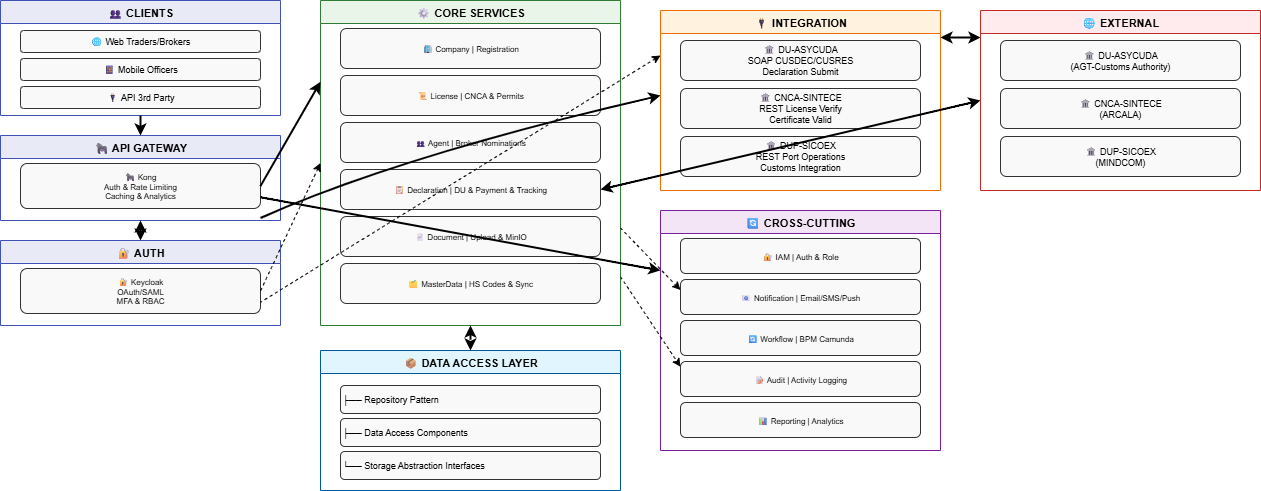

The diagram above was exported from draw.io. Its source (the exported page's mxGraphModel, read from the mxfile embedded in the PNG):
<mxGraphModel dx="1649" dy="825" grid="1" gridSize="10" guides="1" tooltips="1" connect="1" arrows="1" fold="1" page="1" pageScale="1" pageWidth="827" pageHeight="1169" math="0" shadow="0">
  <root>
    <mxCell id="0" />
    <mxCell id="1" parent="0" />
    <mxCell id="clients-group" value="👥 CLIENTS" style="swimlane;whiteSpace=wrap;html=1;fillColor=#e8eaf6;strokeColor=#3f51b5;fontStyle=1;fontSize=11;" parent="1" vertex="1">
      <mxGeometry x="40" y="30" width="280" height="115" as="geometry" />
    </mxCell>
    <mxCell id="web-browser" value="🌐 Web Traders/Brokers" style="rounded=1;whiteSpace=wrap;html=1;fillColor=#f9f9f9;strokeColor=#333;fontSize=9;" parent="clients-group" vertex="1">
      <mxGeometry x="20" y="30" width="240" height="22" as="geometry" />
    </mxCell>
    <mxCell id="mobile-app" value="📱 Mobile Officers" style="rounded=1;whiteSpace=wrap;html=1;fillColor=#f9f9f9;strokeColor=#333;fontSize=9;" parent="clients-group" vertex="1">
      <mxGeometry x="20" y="58" width="240" height="22" as="geometry" />
    </mxCell>
    <mxCell id="api-clients" value="🔌 API 3rd Party" style="rounded=1;whiteSpace=wrap;html=1;fillColor=#f9f9f9;strokeColor=#333;fontSize=9;" parent="clients-group" vertex="1">
      <mxGeometry x="20" y="86" width="240" height="22" as="geometry" />
    </mxCell>
    <mxCell id="gateway-group" value="🦍 API GATEWAY" style="swimlane;whiteSpace=wrap;html=1;fillColor=#e8eaf6;strokeColor=#3f51b5;fontStyle=1;fontSize=11;" parent="1" vertex="1">
      <mxGeometry x="40" y="165" width="280" height="85" as="geometry" />
    </mxCell>
    <mxCell id="kong" value="🦍 Kong&lt;br&gt;Auth &amp;amp; Rate Limiting&lt;br&gt;Caching &amp;amp; Analytics" style="rounded=1;whiteSpace=wrap;html=1;fillColor=#f9f9f9;strokeColor=#333;fontSize=8;align=center;" parent="gateway-group" vertex="1">
      <mxGeometry x="20" y="28" width="240" height="45" as="geometry" />
    </mxCell>
    <mxCell id="auth-group" value="🔐 AUTH" style="swimlane;whiteSpace=wrap;html=1;fillColor=#e8eaf6;strokeColor=#3f51b5;fontStyle=1;fontSize=11;" parent="1" vertex="1">
      <mxGeometry x="40" y="270" width="280" height="85" as="geometry" />
    </mxCell>
    <mxCell id="keycloak" value="🔐 Keycloak&lt;br&gt;OAuth/SAML&lt;br&gt;MFA &amp;amp; RBAC" style="rounded=1;whiteSpace=wrap;html=1;fillColor=#f9f9f9;strokeColor=#333;fontSize=8;align=center;" parent="auth-group" vertex="1">
      <mxGeometry x="20" y="28" width="240" height="45" as="geometry" />
    </mxCell>
    <mxCell id="core-group" value="⚙ CORE SERVICES" style="swimlane;whiteSpace=wrap;html=1;fillColor=#e8f5e8;strokeColor=#2e7d32;fontStyle=1;fontSize=11;" parent="1" vertex="1">
      <mxGeometry x="360" y="30" width="300" height="325" as="geometry" />
    </mxCell>
    <mxCell id="company-service" value="🏢 Company | Registration" style="rounded=1;whiteSpace=wrap;html=1;fillColor=#f9f9f9;strokeColor=#333;fontSize=8;align=center;" parent="core-group" vertex="1">
      <mxGeometry x="20" y="28" width="260" height="40" as="geometry" />
    </mxCell>
    <mxCell id="license-service" value="📜 License | CNCA &amp;amp; Permits" style="rounded=1;whiteSpace=wrap;html=1;fillColor=#f9f9f9;strokeColor=#333;fontSize=8;align=center;" parent="core-group" vertex="1">
      <mxGeometry x="20" y="75" width="260" height="40" as="geometry" />
    </mxCell>
    <mxCell id="agent-service" value="👥 Agent | Broker Nominations" style="rounded=1;whiteSpace=wrap;html=1;fillColor=#f9f9f9;strokeColor=#333;fontSize=8;align=center;" parent="core-group" vertex="1">
      <mxGeometry x="20" y="122" width="260" height="40" as="geometry" />
    </mxCell>
    <mxCell id="declaration-service" value="📋 Declaration | DU &amp;amp; Payment &amp;amp; Tracking" style="rounded=1;whiteSpace=wrap;html=1;fillColor=#f9f9f9;strokeColor=#333;fontSize=8;align=center;" parent="core-group" vertex="1">
      <mxGeometry x="20" y="169" width="260" height="40" as="geometry" />
    </mxCell>
    <mxCell id="document-service" value="📄 Document | Upload &amp;amp; MinIO" style="rounded=1;whiteSpace=wrap;html=1;fillColor=#f9f9f9;strokeColor=#333;fontSize=8;align=center;" parent="core-group" vertex="1">
      <mxGeometry x="20" y="216" width="260" height="40" as="geometry" />
    </mxCell>
    <mxCell id="masterdata-service" value="🗂 MasterData | HS Codes &amp;amp; Sync" style="rounded=1;whiteSpace=wrap;html=1;fillColor=#f9f9f9;strokeColor=#333;fontSize=8;align=center;" parent="core-group" vertex="1">
      <mxGeometry x="20" y="263" width="260" height="40" as="geometry" />
    </mxCell>
    <mxCell id="conn4" value="" style="endArrow=classic;html=1;exitX=1;exitY=0.5;entryX=0;entryY=0.5;strokeWidth=2;curved=1;" parent="core-group" edge="1">
      <mxGeometry relative="1" as="geometry">
        <mxPoint x="-60" y="217.5" as="sourcePoint" />
        <mxPoint x="340" y="95" as="targetPoint" />
        <Array as="points">
          <mxPoint x="80" y="155" />
        </Array>
      </mxGeometry>
    </mxCell>
    <mxCell id="integration-group" value="🔌 INTEGRATION" style="swimlane;whiteSpace=wrap;html=1;fillColor=#fff3e0;strokeColor=#ef6c00;fontStyle=1;fontSize=11;" parent="1" vertex="1">
      <mxGeometry x="700" y="40" width="280" height="180" as="geometry" />
    </mxCell>
    <mxCell id="asycuda-service" value="🏛 DU-ASYCUDA&lt;br&gt;SOAP CUSDEC/CUSRES&lt;br&gt;Declaration Submit" style="rounded=1;whiteSpace=wrap;html=1;fillColor=#f9f9f9;strokeColor=#333;fontSize=9;align=center;" parent="integration-group" vertex="1">
      <mxGeometry x="20" y="30" width="240" height="40" as="geometry" />
    </mxCell>
    <mxCell id="sintece-service" value="🏛 CNCA-SINTECE&lt;br&gt;REST License Verify&lt;br&gt;Certificate Valid" style="rounded=1;whiteSpace=wrap;html=1;fillColor=#f9f9f9;strokeColor=#333;fontSize=9;align=center;" parent="integration-group" vertex="1">
      <mxGeometry x="20" y="78" width="240" height="40" as="geometry" />
    </mxCell>
    <mxCell id="sicoex-service" value="🏛 DUP-SICOEX&lt;br&gt;REST Port Operations&lt;br&gt;Customs Integration" style="rounded=1;whiteSpace=wrap;html=1;fillColor=#f9f9f9;strokeColor=#333;fontSize=9;align=center;" parent="integration-group" vertex="1">
      <mxGeometry x="20" y="126" width="240" height="40" as="geometry" />
    </mxCell>
    <mxCell id="crosscutting-group" value="🔄 CROSS-CUTTING" style="swimlane;whiteSpace=wrap;html=1;fillColor=#f3e5f5;strokeColor=#7b1fa2;fontStyle=1;fontSize=11;" parent="1" vertex="1">
      <mxGeometry x="700" y="240" width="280" height="240" as="geometry" />
    </mxCell>
    <mxCell id="iam-service" value="🔐 IAM | Auth &amp;amp; Role" style="rounded=1;whiteSpace=wrap;html=1;fillColor=#f9f9f9;strokeColor=#333;fontSize=8;align=center;" parent="crosscutting-group" vertex="1">
      <mxGeometry x="20" y="28" width="240" height="35" as="geometry" />
    </mxCell>
    <mxCell id="notification-service" value="📧 Notification | Email/SMS/Push" style="rounded=1;whiteSpace=wrap;html=1;fillColor=#f9f9f9;strokeColor=#333;fontSize=8;align=center;" parent="crosscutting-group" vertex="1">
      <mxGeometry x="20" y="69" width="240" height="35" as="geometry" />
    </mxCell>
    <mxCell id="workflow-service" value="🔄 Workflow | BPM Camunda" style="rounded=1;whiteSpace=wrap;html=1;fillColor=#f9f9f9;strokeColor=#333;fontSize=8;align=center;" parent="crosscutting-group" vertex="1">
      <mxGeometry x="20" y="110" width="240" height="35" as="geometry" />
    </mxCell>
    <mxCell id="audit-service" value="📝 Audit | Activity Logging" style="rounded=1;whiteSpace=wrap;html=1;fillColor=#f9f9f9;strokeColor=#333;fontSize=8;align=center;" parent="crosscutting-group" vertex="1">
      <mxGeometry x="20" y="151" width="240" height="35" as="geometry" />
    </mxCell>
    <mxCell id="reporting-service" value="📊 Reporting | Analytics" style="rounded=1;whiteSpace=wrap;html=1;fillColor=#f9f9f9;strokeColor=#333;fontSize=8;align=center;" parent="crosscutting-group" vertex="1">
      <mxGeometry x="20" y="192" width="240" height="35" as="geometry" />
    </mxCell>
    <mxCell id="data-group" value="📦 DATA ACCESS LAYER" style="swimlane;whiteSpace=wrap;html=1;fillColor=#e1f5fe;strokeColor=#01579b;fontStyle=1;fontSize=11;" parent="1" vertex="1">
      <mxGeometry x="360" y="380" width="300" height="140" as="geometry" />
    </mxCell>
    <mxCell id="repository-pattern" value="├── Repository Pattern" style="rounded=1;whiteSpace=wrap;html=1;fillColor=#f9f9f9;strokeColor=#333;fontSize=9;align=left;" parent="data-group" vertex="1">
      <mxGeometry x="20" y="35" width="260" height="28" as="geometry" />
    </mxCell>
    <mxCell id="data-access-components" value="├── Data Access Components" style="rounded=1;whiteSpace=wrap;html=1;fillColor=#f9f9f9;strokeColor=#333;fontSize=9;align=left;" parent="data-group" vertex="1">
      <mxGeometry x="20" y="68" width="260" height="28" as="geometry" />
    </mxCell>
    <mxCell id="storage-abstraction" value="└── Storage Abstraction Interfaces" style="rounded=1;whiteSpace=wrap;html=1;fillColor=#f9f9f9;strokeColor=#333;fontSize=9;align=left;" parent="data-group" vertex="1">
      <mxGeometry x="20" y="101" width="260" height="28" as="geometry" />
    </mxCell>
    <mxCell id="external-group" value="🌐 EXTERNAL" style="swimlane;whiteSpace=wrap;html=1;fillColor=#ffebee;strokeColor=#c62828;fontStyle=1;fontSize=11;" parent="1" vertex="1">
      <mxGeometry x="1020" y="40" width="280" height="180" as="geometry" />
    </mxCell>
    <mxCell id="asycuda-ext" value="🏛 DU-ASYCUDA&lt;br&gt;(AGT-Customs Authority)" style="rounded=1;whiteSpace=wrap;html=1;fillColor=#f9f9f9;strokeColor=#333;fontSize=9;align=center;" parent="external-group" vertex="1">
      <mxGeometry x="20" y="30" width="240" height="40" as="geometry" />
    </mxCell>
    <mxCell id="sintece-ext" value="🏛 CNCA-SINTECE&lt;br&gt;(ARCALA)" style="rounded=1;whiteSpace=wrap;html=1;fillColor=#f9f9f9;strokeColor=#333;fontSize=9;align=center;" parent="external-group" vertex="1">
      <mxGeometry x="20" y="78" width="240" height="40" as="geometry" />
    </mxCell>
    <mxCell id="sicoex-ext" value="🏛 DUP-SICOEX&lt;br&gt;(MINDCOM)" style="rounded=1;whiteSpace=wrap;html=1;fillColor=#f9f9f9;strokeColor=#333;fontSize=9;align=center;" parent="external-group" vertex="1">
      <mxGeometry x="20" y="126" width="240" height="40" as="geometry" />
    </mxCell>
    <mxCell id="conn1" value="" style="endArrow=classic;html=1;exitX=0.5;exitY=1;entryX=0.5;entryY=0;strokeWidth=2;" parent="1" source="clients-group" target="gateway-group" edge="1">
      <mxGeometry relative="1" as="geometry" />
    </mxCell>
    <mxCell id="conn2" value="" style="endArrow=classic;startArrow=classic;html=1;exitX=0.5;exitY=1;entryX=0.5;entryY=0;strokeWidth=2;" parent="1" source="gateway-group" target="auth-group" edge="1">
      <mxGeometry relative="1" as="geometry" />
    </mxCell>
    <mxCell id="conn3" value="" style="endArrow=classic;html=1;exitX=1;exitY=0.5;entryX=0;entryY=0.25;strokeWidth=2;" parent="1" source="kong" target="core-group" edge="1">
      <mxGeometry relative="1" as="geometry" />
    </mxCell>
    <mxCell id="conn5" value="" style="endArrow=classic;html=1;exitX=1;exitY=0.75;entryX=0;entryY=0.25;strokeWidth=2;curved=1;" parent="1" source="kong" target="crosscutting-group" edge="1">
      <mxGeometry relative="1" as="geometry" />
    </mxCell>
    <mxCell id="conn6" value="" style="endArrow=classic;startArrow=classic;html=1;exitX=0.5;exitY=1;entryX=0.5;entryY=0;strokeWidth=2;dashed=1;" parent="1" source="core-group" target="data-group" edge="1">
      <mxGeometry relative="1" as="geometry" />
    </mxCell>
    <mxCell id="conn7" value="" style="endArrow=classic;startArrow=classic;html=1;exitX=1;exitY=0.15;entryX=0;entryY=0.15;strokeWidth=2;" parent="1" source="integration-group" target="external-group" edge="1">
      <mxGeometry relative="1" as="geometry" />
    </mxCell>
    <mxCell id="conn8" value="" style="endArrow=classic;startArrow=classic;html=1;exitX=1;exitY=0.5;entryX=0;entryY=0.5;strokeWidth=2;curved=1;" parent="1" source="declaration-service" target="external-group" edge="1">
      <mxGeometry relative="1" as="geometry" />
    </mxCell>
    <mxCell id="conn12" value="" style="endArrow=none;startArrow=classic;html=1;strokeWidth=1;dashed=1;dashPattern=3 3;exitX=0;exitY=0.5;entryX=1;entryY=0.5;curved=1;" parent="1" source="core-group" target="keycloak" edge="1">
      <mxGeometry relative="1" as="geometry" />
    </mxCell>
    <mxCell id="conn13" value="" style="endArrow=none;startArrow=classic;html=1;strokeWidth=1;dashed=1;dashPattern=3 3;exitX=0;exitY=0.25;entryX=1;entryY=0.75;curved=1;" parent="1" source="integration-group" target="keycloak" edge="1">
      <mxGeometry relative="1" as="geometry" />
    </mxCell>
    <mxCell id="conn14" value="" style="endArrow=classic;startArrow=none;html=1;strokeWidth=1;dashed=1;dashPattern=3 3;exitX=1;exitY=0.85;entryX=0;entryY=0.15;curved=1;" parent="1" source="core-group" target="audit-service" edge="1">
      <mxGeometry relative="1" as="geometry" />
    </mxCell>
    <mxCell id="conn15" value="" style="endArrow=classic;startArrow=none;html=1;strokeWidth=1;dashed=1;dashPattern=3 3;exitX=1;exitY=0.7;entryX=0;entryY=0.3;curved=1;" parent="1" source="core-group" target="notification-service" edge="1">
      <mxGeometry relative="1" as="geometry" />
    </mxCell>
  </root>
</mxGraphModel>